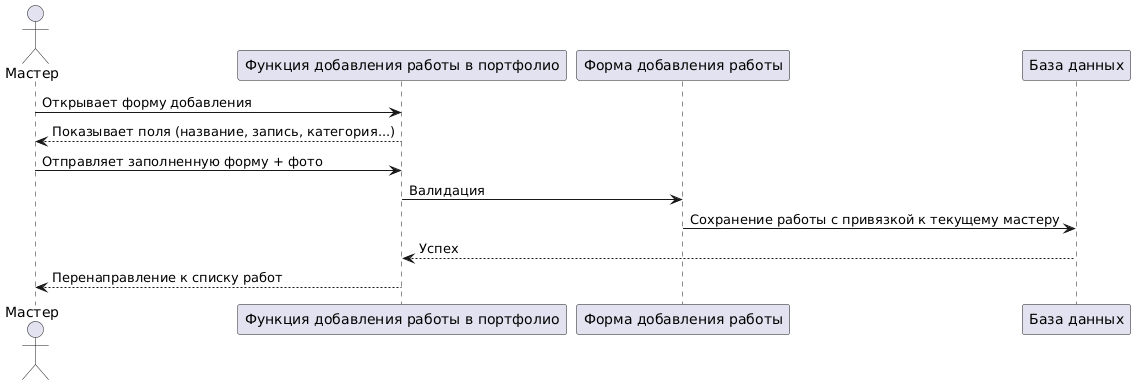

The diagram above was rendered by PlantUML. Its source (embedded in the PNG):
@startuml
actor "Мастер" as Master
participant "Функция добавления работы в портфолио" as AddWork
participant "Форма добавления работы" as Form
participant "База данных" as DB

Master -> AddWork: Открывает форму добавления
AddWork --> Master: Показывает поля (название, запись, категория...)
Master -> AddWork: Отправляет заполненную форму + фото
AddWork -> Form: Валидация
Form -> DB: Сохранение работы с привязкой к текущему мастеру
DB --> AddWork: Успех
AddWork --> Master: Перенаправление к списку работ
@enduml